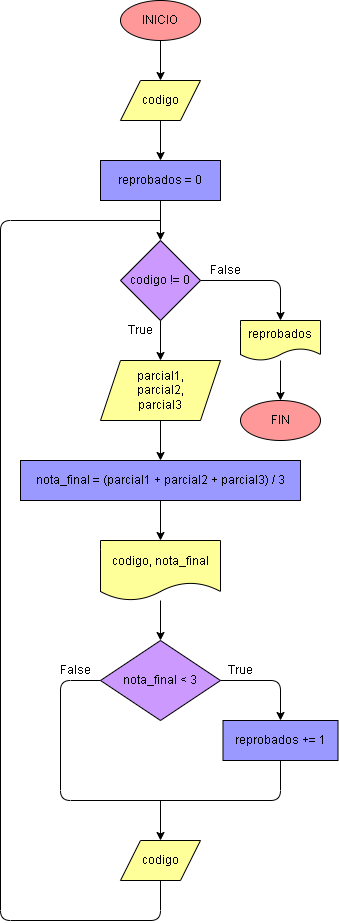

The diagram above was exported from draw.io. Its source (the exported page's mxGraphModel, read from the mxfile embedded in the PNG):
<mxGraphModel dx="722" dy="573" grid="1" gridSize="10" guides="1" tooltips="1" connect="1" arrows="1" fold="1" page="1" pageScale="1" pageWidth="827" pageHeight="1169" math="0" shadow="0">
  <root>
    <mxCell id="0" />
    <mxCell id="1" parent="0" />
    <mxCell id="4" value="" style="edgeStyle=none;html=1;strokeColor=#000000;fontColor=#000000;" parent="1" source="2" target="3" edge="1">
      <mxGeometry relative="1" as="geometry" />
    </mxCell>
    <mxCell id="2" value="INICIO" style="ellipse;whiteSpace=wrap;html=1;strokeColor=#000000;fontColor=#000000;fillColor=#FF9999;" parent="1" vertex="1">
      <mxGeometry x="160" y="40" width="80" height="40" as="geometry" />
    </mxCell>
    <mxCell id="24" value="" style="edgeStyle=none;html=1;strokeColor=#000000;fontColor=#000000;" edge="1" parent="1" source="3" target="23">
      <mxGeometry relative="1" as="geometry" />
    </mxCell>
    <mxCell id="3" value="codigo" style="shape=parallelogram;perimeter=parallelogramPerimeter;whiteSpace=wrap;html=1;fixedSize=1;strokeColor=#000000;fontColor=#000000;fillColor=#FFFF99;" parent="1" vertex="1">
      <mxGeometry x="160" y="120" width="80" height="40" as="geometry" />
    </mxCell>
    <mxCell id="20" value="" style="edgeStyle=orthogonalEdgeStyle;html=1;endArrow=classic;endFill=1;entryX=0.5;entryY=0;entryDx=0;entryDy=0;strokeColor=#000000;fontColor=#000000;" parent="1" source="5" target="19" edge="1">
      <mxGeometry relative="1" as="geometry">
        <mxPoint x="480" y="340" as="targetPoint" />
      </mxGeometry>
    </mxCell>
    <mxCell id="28" value="" style="edgeStyle=none;html=1;strokeColor=#000000;fontColor=#000000;" edge="1" parent="1" source="5" target="27">
      <mxGeometry relative="1" as="geometry" />
    </mxCell>
    <mxCell id="5" value="codigo != 0" style="rhombus;whiteSpace=wrap;html=1;strokeColor=#000000;fontColor=#000000;fillColor=#CC99FF;" parent="1" vertex="1">
      <mxGeometry x="160" y="280" width="80" height="80" as="geometry" />
    </mxCell>
    <mxCell id="10" value="" style="edgeStyle=none;html=1;strokeColor=#000000;fontColor=#000000;" parent="1" source="7" target="9" edge="1">
      <mxGeometry relative="1" as="geometry" />
    </mxCell>
    <mxCell id="7" value="nota_final = (parcial1 + parcial2 + parcial3) / 3" style="whiteSpace=wrap;html=1;strokeColor=#000000;fontColor=#000000;fillColor=#9999FF;" parent="1" vertex="1">
      <mxGeometry x="60" y="500" width="280" height="40" as="geometry" />
    </mxCell>
    <mxCell id="12" value="" style="edgeStyle=none;html=1;strokeColor=#000000;fontColor=#000000;" parent="1" source="9" target="11" edge="1">
      <mxGeometry relative="1" as="geometry" />
    </mxCell>
    <mxCell id="9" value="codigo, nota_final" style="shape=document;whiteSpace=wrap;html=1;boundedLbl=1;strokeColor=#000000;fontColor=#000000;fillColor=#FFFF99;" parent="1" vertex="1">
      <mxGeometry x="140" y="580" width="120" height="60" as="geometry" />
    </mxCell>
    <mxCell id="14" value="" style="edgeStyle=orthogonalEdgeStyle;html=1;entryX=0.5;entryY=0;entryDx=0;entryDy=0;strokeColor=#000000;fontColor=#000000;exitX=1;exitY=0.5;exitDx=0;exitDy=0;" parent="1" source="11" target="13" edge="1">
      <mxGeometry relative="1" as="geometry" />
    </mxCell>
    <mxCell id="15" style="edgeStyle=orthogonalEdgeStyle;html=1;exitX=0;exitY=0.5;exitDx=0;exitDy=0;entryX=0.5;entryY=1;entryDx=0;entryDy=0;endArrow=none;endFill=0;strokeColor=#000000;fontColor=#000000;" parent="1" source="11" target="13" edge="1">
      <mxGeometry relative="1" as="geometry">
        <mxPoint x="190" y="885.5" as="targetPoint" />
        <Array as="points">
          <mxPoint x="100" y="720" />
          <mxPoint x="100" y="840" />
          <mxPoint x="320" y="840" />
        </Array>
      </mxGeometry>
    </mxCell>
    <mxCell id="11" value="nota_final &amp;lt; 3" style="rhombus;whiteSpace=wrap;html=1;strokeColor=#000000;fontColor=#000000;fillColor=#CC99FF;" parent="1" vertex="1">
      <mxGeometry x="140" y="680" width="120" height="80" as="geometry" />
    </mxCell>
    <mxCell id="13" value="reprobados += 1" style="whiteSpace=wrap;html=1;strokeColor=#000000;fontColor=#000000;fillColor=#9999FF;" parent="1" vertex="1">
      <mxGeometry x="262.5" y="760" width="115" height="40" as="geometry" />
    </mxCell>
    <mxCell id="22" value="" style="edgeStyle=orthogonalEdgeStyle;html=1;endArrow=classic;endFill=1;strokeColor=#000000;fontColor=#000000;" parent="1" source="19" target="21" edge="1">
      <mxGeometry relative="1" as="geometry" />
    </mxCell>
    <mxCell id="19" value="reprobados" style="shape=document;whiteSpace=wrap;html=1;boundedLbl=1;strokeColor=#000000;fontColor=#000000;fillColor=#FFFF99;" parent="1" vertex="1">
      <mxGeometry x="280" y="360" width="80" height="40" as="geometry" />
    </mxCell>
    <mxCell id="21" value="FIN" style="ellipse;whiteSpace=wrap;html=1;strokeColor=#000000;fontColor=#000000;fillColor=#FF9999;" parent="1" vertex="1">
      <mxGeometry x="280" y="440" width="80" height="40" as="geometry" />
    </mxCell>
    <mxCell id="25" style="edgeStyle=none;html=1;exitX=0.5;exitY=1;exitDx=0;exitDy=0;entryX=0.5;entryY=0;entryDx=0;entryDy=0;strokeColor=#000000;fontColor=#000000;" edge="1" parent="1" source="23" target="5">
      <mxGeometry relative="1" as="geometry" />
    </mxCell>
    <mxCell id="23" value="reprobados = 0" style="whiteSpace=wrap;html=1;strokeColor=#000000;fontColor=#000000;fillColor=#9999FF;" vertex="1" parent="1">
      <mxGeometry x="140" y="200" width="120" height="40" as="geometry" />
    </mxCell>
    <mxCell id="29" style="edgeStyle=none;html=1;exitX=0.5;exitY=1;exitDx=0;exitDy=0;entryX=0.5;entryY=0;entryDx=0;entryDy=0;strokeColor=#000000;fontColor=#000000;" edge="1" parent="1" source="27" target="7">
      <mxGeometry relative="1" as="geometry" />
    </mxCell>
    <mxCell id="27" value="parcial1,&lt;br&gt;parcial2,&lt;br&gt;parcial3" style="shape=parallelogram;perimeter=parallelogramPerimeter;whiteSpace=wrap;html=1;fixedSize=1;strokeColor=#000000;fontColor=#000000;fillColor=#FFFF99;" vertex="1" parent="1">
      <mxGeometry x="140" y="400" width="120" height="60" as="geometry" />
    </mxCell>
    <mxCell id="34" style="edgeStyle=none;html=1;endArrow=none;endFill=0;strokeColor=#000000;fontColor=#000000;" edge="1" parent="1" source="30">
      <mxGeometry relative="1" as="geometry">
        <mxPoint x="200" y="260" as="targetPoint" />
        <Array as="points">
          <mxPoint x="200" y="960" />
          <mxPoint x="40" y="960" />
          <mxPoint x="40" y="260" />
        </Array>
      </mxGeometry>
    </mxCell>
    <mxCell id="30" value="codigo" style="shape=parallelogram;perimeter=parallelogramPerimeter;whiteSpace=wrap;html=1;fixedSize=1;strokeColor=#000000;fontColor=#000000;fillColor=#FFFF99;" vertex="1" parent="1">
      <mxGeometry x="160" y="880" width="80" height="40" as="geometry" />
    </mxCell>
    <mxCell id="32" value="" style="endArrow=classic;html=1;entryX=0.5;entryY=0;entryDx=0;entryDy=0;strokeColor=#000000;fontColor=#000000;" edge="1" parent="1" target="30">
      <mxGeometry width="50" height="50" relative="1" as="geometry">
        <mxPoint x="200" y="840" as="sourcePoint" />
        <mxPoint x="250" y="835.5" as="targetPoint" />
      </mxGeometry>
    </mxCell>
    <mxCell id="35" value="&lt;font color=&quot;#000000&quot;&gt;True&lt;/font&gt;" style="text;html=1;align=center;verticalAlign=middle;resizable=0;points=[];autosize=1;strokeColor=none;fillColor=none;fontColor=#FF9999;" vertex="1" parent="1">
      <mxGeometry x="260" y="700" width="40" height="20" as="geometry" />
    </mxCell>
    <mxCell id="36" value="&lt;span style=&quot;color: rgb(0 , 0 , 0)&quot;&gt;False&lt;/span&gt;" style="text;html=1;align=center;verticalAlign=middle;resizable=0;points=[];autosize=1;strokeColor=none;fillColor=none;fontColor=#FF9999;" vertex="1" parent="1">
      <mxGeometry x="90" y="700" width="50" height="20" as="geometry" />
    </mxCell>
    <mxCell id="37" value="&lt;font color=&quot;#000000&quot;&gt;True&lt;/font&gt;" style="text;html=1;align=center;verticalAlign=middle;resizable=0;points=[];autosize=1;strokeColor=none;fillColor=none;fontColor=#FF9999;" vertex="1" parent="1">
      <mxGeometry x="160" y="360" width="40" height="20" as="geometry" />
    </mxCell>
    <mxCell id="38" value="&lt;span style=&quot;color: rgb(0 , 0 , 0)&quot;&gt;False&lt;/span&gt;" style="text;html=1;align=center;verticalAlign=middle;resizable=0;points=[];autosize=1;strokeColor=none;fillColor=none;fontColor=#FF9999;" vertex="1" parent="1">
      <mxGeometry x="240" y="300" width="50" height="20" as="geometry" />
    </mxCell>
  </root>
</mxGraphModel>